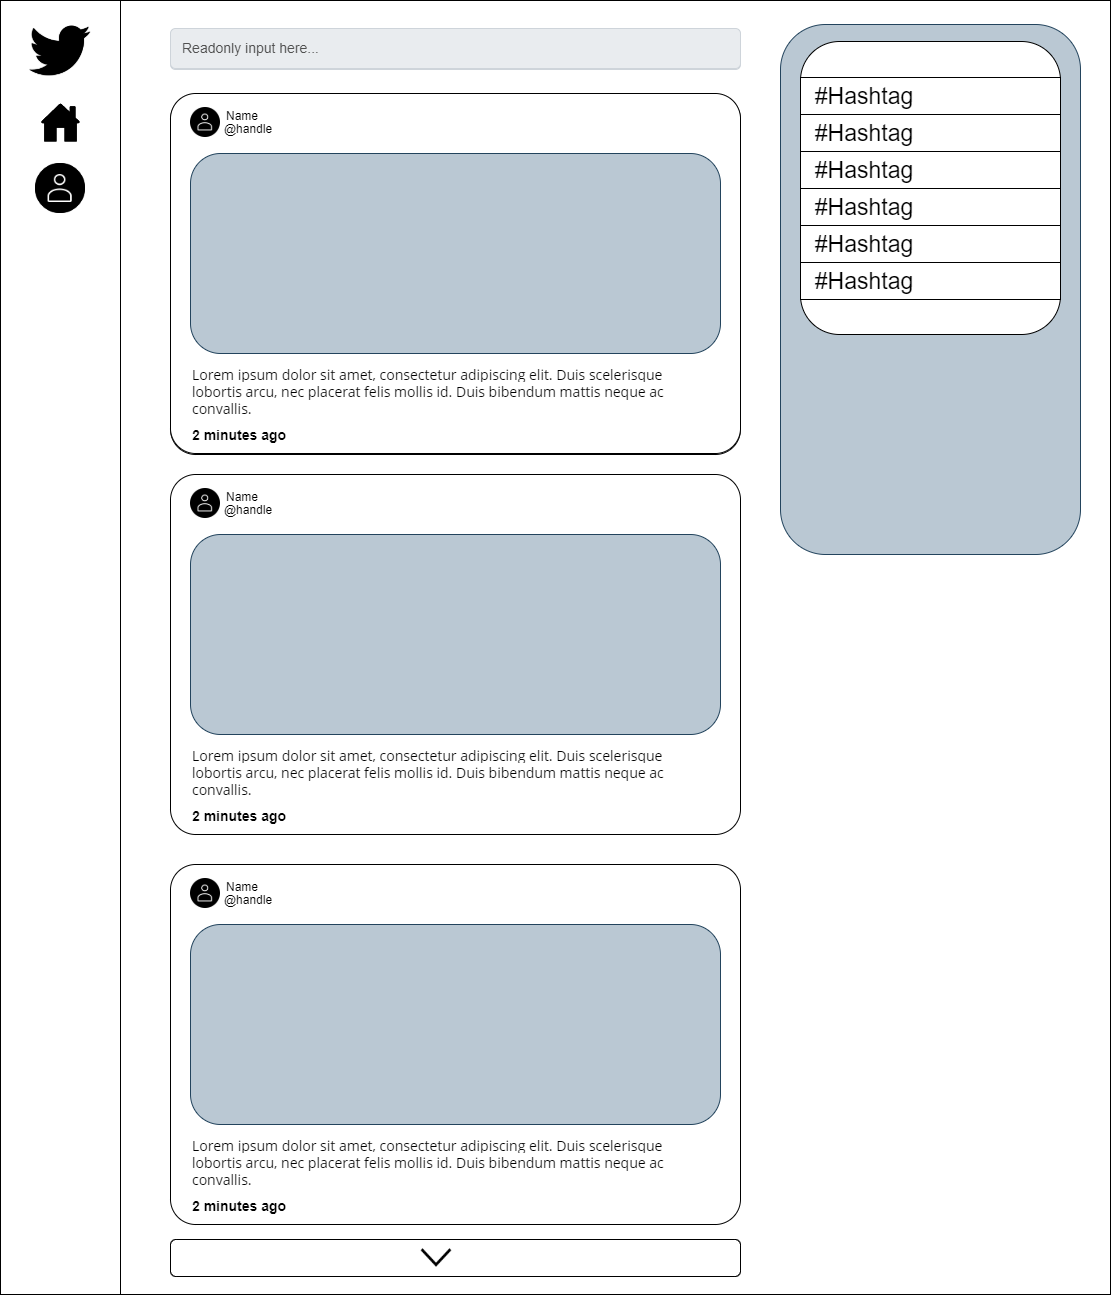

The diagram above was exported from draw.io. Its source (the exported page's mxGraphModel, read from the mxfile embedded in the PNG):
<mxGraphModel dx="1384" dy="1654" grid="1" gridSize="10" guides="1" tooltips="1" connect="1" arrows="1" fold="1" page="1" pageScale="1" pageWidth="1169" pageHeight="827" math="0" shadow="0">
  <root>
    <mxCell id="0" />
    <mxCell id="1" parent="0" />
    <mxCell id="apoKuYJXWGIeQMwX7pql-1" value="" style="rounded=1;whiteSpace=wrap;html=1;arcSize=0;" vertex="1" parent="1">
      <mxGeometry x="30" y="-804" width="1110" height="1294" as="geometry" />
    </mxCell>
    <mxCell id="apoKuYJXWGIeQMwX7pql-2" value="" style="rounded=0;whiteSpace=wrap;html=1;" vertex="1" parent="1">
      <mxGeometry x="30" y="-803" width="120" height="783" as="geometry" />
    </mxCell>
    <mxCell id="apoKuYJXWGIeQMwX7pql-3" value="" style="shape=image;html=1;verticalAlign=top;verticalLabelPosition=bottom;labelBackgroundColor=#ffffff;imageAspect=0;aspect=fixed;image=https://cdn3.iconfinder.com/data/icons/picons-social/57/03-twitter-128.png" vertex="1" parent="1">
      <mxGeometry x="55" y="-790" width="70" height="70" as="geometry" />
    </mxCell>
    <mxCell id="apoKuYJXWGIeQMwX7pql-4" value="" style="sketch=0;pointerEvents=1;shadow=0;dashed=0;html=1;strokeColor=none;fillColor=#000000;labelPosition=center;verticalLabelPosition=bottom;verticalAlign=top;outlineConnect=0;align=center;shape=mxgraph.office.concepts.home;" vertex="1" parent="1">
      <mxGeometry x="70.5" y="-700" width="39" height="38" as="geometry" />
    </mxCell>
    <mxCell id="apoKuYJXWGIeQMwX7pql-5" value="" style="shape=image;html=1;verticalAlign=top;verticalLabelPosition=bottom;labelBackgroundColor=#ffffff;imageAspect=0;aspect=fixed;image=https://cdn3.iconfinder.com/data/icons/essential-rounded/64/Rounded-31-128.png" vertex="1" parent="1">
      <mxGeometry x="65" y="-640" width="50" height="50" as="geometry" />
    </mxCell>
    <mxCell id="apoKuYJXWGIeQMwX7pql-6" value="Readonly input here..." style="html=1;shadow=0;dashed=0;shape=mxgraph.bootstrap.rrect;rSize=5;strokeColor=#CED4DA;strokeWidth=1;fillColor=#E9ECEF;fontColor=#505050;whiteSpace=wrap;align=left;verticalAlign=middle;spacingLeft=10;fontSize=14;" vertex="1" parent="1">
      <mxGeometry x="200" y="-775" width="570" height="40" as="geometry" />
    </mxCell>
    <mxCell id="apoKuYJXWGIeQMwX7pql-7" value="" style="rounded=1;whiteSpace=wrap;html=1;arcSize=7;" vertex="1" parent="1">
      <mxGeometry x="200" y="-710" width="570" height="360" as="geometry" />
    </mxCell>
    <mxCell id="apoKuYJXWGIeQMwX7pql-8" value="" style="shape=image;html=1;verticalAlign=top;verticalLabelPosition=bottom;labelBackgroundColor=#ffffff;imageAspect=0;aspect=fixed;image=https://cdn3.iconfinder.com/data/icons/essential-rounded/64/Rounded-31-128.png" vertex="1" parent="1">
      <mxGeometry x="220" y="-696" width="30" height="30" as="geometry" />
    </mxCell>
    <mxCell id="apoKuYJXWGIeQMwX7pql-9" value="Name" style="text;html=1;strokeColor=none;fillColor=none;align=center;verticalAlign=middle;whiteSpace=wrap;rounded=0;" vertex="1" parent="1">
      <mxGeometry x="242" y="-702" width="60" height="30" as="geometry" />
    </mxCell>
    <mxCell id="apoKuYJXWGIeQMwX7pql-11" value="@handle" style="text;html=1;strokeColor=none;fillColor=none;align=center;verticalAlign=middle;whiteSpace=wrap;rounded=0;" vertex="1" parent="1">
      <mxGeometry x="248" y="-689" width="60" height="30" as="geometry" />
    </mxCell>
    <mxCell id="apoKuYJXWGIeQMwX7pql-12" value="" style="rounded=1;whiteSpace=wrap;html=1;fillColor=#bac8d3;strokeColor=#23445d;" vertex="1" parent="1">
      <mxGeometry x="220" y="-650" width="530" height="200" as="geometry" />
    </mxCell>
    <mxCell id="apoKuYJXWGIeQMwX7pql-13" value="&lt;span style=&quot;font-family: &amp;quot;open sans&amp;quot;, arial, sans-serif; font-size: 14px; background-color: rgb(255, 255, 255);&quot;&gt;Lorem ipsum dolor sit amet, consectetur adipiscing elit. Duis scelerisque lobortis arcu, nec placerat felis mollis id. Duis bibendum mattis neque ac convallis.&lt;/span&gt;" style="text;html=1;strokeColor=none;fillColor=none;align=left;verticalAlign=middle;whiteSpace=wrap;rounded=0;" vertex="1" parent="1">
      <mxGeometry x="220" y="-426.5" width="492" height="30" as="geometry" />
    </mxCell>
    <mxCell id="apoKuYJXWGIeQMwX7pql-14" value="2 minutes ago" style="text;html=1;strokeColor=none;fillColor=none;align=left;verticalAlign=middle;whiteSpace=wrap;rounded=0;fontStyle=1;fontSize=14;" vertex="1" parent="1">
      <mxGeometry x="220" y="-383" width="110" height="30" as="geometry" />
    </mxCell>
    <mxCell id="apoKuYJXWGIeQMwX7pql-15" value="" style="rounded=0;whiteSpace=wrap;html=1;" vertex="1" parent="1">
      <mxGeometry x="30" y="-804" width="120" height="1294" as="geometry" />
    </mxCell>
    <mxCell id="apoKuYJXWGIeQMwX7pql-16" value="" style="shape=image;html=1;verticalAlign=top;verticalLabelPosition=bottom;labelBackgroundColor=#ffffff;imageAspect=0;aspect=fixed;image=https://cdn3.iconfinder.com/data/icons/picons-social/57/03-twitter-128.png" vertex="1" parent="1">
      <mxGeometry x="55" y="-791" width="70" height="70" as="geometry" />
    </mxCell>
    <mxCell id="apoKuYJXWGIeQMwX7pql-17" value="" style="sketch=0;pointerEvents=1;shadow=0;dashed=0;html=1;strokeColor=none;fillColor=#000000;labelPosition=center;verticalLabelPosition=bottom;verticalAlign=top;outlineConnect=0;align=center;shape=mxgraph.office.concepts.home;" vertex="1" parent="1">
      <mxGeometry x="70.5" y="-701" width="39" height="38" as="geometry" />
    </mxCell>
    <mxCell id="apoKuYJXWGIeQMwX7pql-18" value="" style="shape=image;html=1;verticalAlign=top;verticalLabelPosition=bottom;labelBackgroundColor=#ffffff;imageAspect=0;aspect=fixed;image=https://cdn3.iconfinder.com/data/icons/essential-rounded/64/Rounded-31-128.png" vertex="1" parent="1">
      <mxGeometry x="65" y="-641" width="50" height="50" as="geometry" />
    </mxCell>
    <mxCell id="apoKuYJXWGIeQMwX7pql-19" value="Readonly input here..." style="html=1;shadow=0;dashed=0;shape=mxgraph.bootstrap.rrect;rSize=5;strokeColor=#CED4DA;strokeWidth=1;fillColor=#E9ECEF;fontColor=#505050;whiteSpace=wrap;align=left;verticalAlign=middle;spacingLeft=10;fontSize=14;" vertex="1" parent="1">
      <mxGeometry x="200" y="-776" width="570" height="40" as="geometry" />
    </mxCell>
    <mxCell id="apoKuYJXWGIeQMwX7pql-20" value="" style="rounded=1;whiteSpace=wrap;html=1;arcSize=7;" vertex="1" parent="1">
      <mxGeometry x="200" y="-711" width="570" height="360" as="geometry" />
    </mxCell>
    <mxCell id="apoKuYJXWGIeQMwX7pql-21" value="" style="shape=image;html=1;verticalAlign=top;verticalLabelPosition=bottom;labelBackgroundColor=#ffffff;imageAspect=0;aspect=fixed;image=https://cdn3.iconfinder.com/data/icons/essential-rounded/64/Rounded-31-128.png" vertex="1" parent="1">
      <mxGeometry x="220" y="-697" width="30" height="30" as="geometry" />
    </mxCell>
    <mxCell id="apoKuYJXWGIeQMwX7pql-22" value="Name" style="text;html=1;strokeColor=none;fillColor=none;align=center;verticalAlign=middle;whiteSpace=wrap;rounded=0;" vertex="1" parent="1">
      <mxGeometry x="242" y="-703" width="60" height="30" as="geometry" />
    </mxCell>
    <mxCell id="apoKuYJXWGIeQMwX7pql-23" value="@handle" style="text;html=1;strokeColor=none;fillColor=none;align=center;verticalAlign=middle;whiteSpace=wrap;rounded=0;" vertex="1" parent="1">
      <mxGeometry x="248" y="-690" width="60" height="30" as="geometry" />
    </mxCell>
    <mxCell id="apoKuYJXWGIeQMwX7pql-24" value="" style="rounded=1;whiteSpace=wrap;html=1;fillColor=#bac8d3;strokeColor=#23445d;" vertex="1" parent="1">
      <mxGeometry x="220" y="-651" width="530" height="200" as="geometry" />
    </mxCell>
    <mxCell id="apoKuYJXWGIeQMwX7pql-25" value="&lt;span style=&quot;font-family: &amp;quot;open sans&amp;quot;, arial, sans-serif; font-size: 14px; background-color: rgb(255, 255, 255);&quot;&gt;Lorem ipsum dolor sit amet, consectetur adipiscing elit. Duis scelerisque lobortis arcu, nec placerat felis mollis id. Duis bibendum mattis neque ac convallis.&lt;/span&gt;" style="text;html=1;strokeColor=none;fillColor=none;align=left;verticalAlign=middle;whiteSpace=wrap;rounded=0;" vertex="1" parent="1">
      <mxGeometry x="220" y="-427.5" width="492" height="30" as="geometry" />
    </mxCell>
    <mxCell id="apoKuYJXWGIeQMwX7pql-26" value="2 minutes ago" style="text;html=1;strokeColor=none;fillColor=none;align=left;verticalAlign=middle;whiteSpace=wrap;rounded=0;fontStyle=1;fontSize=14;" vertex="1" parent="1">
      <mxGeometry x="220" y="-384" width="110" height="30" as="geometry" />
    </mxCell>
    <mxCell id="apoKuYJXWGIeQMwX7pql-27" value="" style="shape=image;html=1;verticalAlign=top;verticalLabelPosition=bottom;labelBackgroundColor=#ffffff;imageAspect=0;aspect=fixed;image=https://cdn3.iconfinder.com/data/icons/picons-social/57/03-twitter-128.png" vertex="1" parent="1">
      <mxGeometry x="55" y="-791" width="70" height="70" as="geometry" />
    </mxCell>
    <mxCell id="apoKuYJXWGIeQMwX7pql-28" value="" style="sketch=0;pointerEvents=1;shadow=0;dashed=0;html=1;strokeColor=none;fillColor=#000000;labelPosition=center;verticalLabelPosition=bottom;verticalAlign=top;outlineConnect=0;align=center;shape=mxgraph.office.concepts.home;" vertex="1" parent="1">
      <mxGeometry x="70.5" y="-701" width="39" height="38" as="geometry" />
    </mxCell>
    <mxCell id="apoKuYJXWGIeQMwX7pql-29" value="" style="shape=image;html=1;verticalAlign=top;verticalLabelPosition=bottom;labelBackgroundColor=#ffffff;imageAspect=0;aspect=fixed;image=https://cdn3.iconfinder.com/data/icons/essential-rounded/64/Rounded-31-128.png" vertex="1" parent="1">
      <mxGeometry x="65" y="-641" width="50" height="50" as="geometry" />
    </mxCell>
    <mxCell id="apoKuYJXWGIeQMwX7pql-54" value="" style="group" vertex="1" connectable="0" parent="1">
      <mxGeometry x="200" y="-330" width="570" height="360" as="geometry" />
    </mxCell>
    <mxCell id="apoKuYJXWGIeQMwX7pql-30" value="" style="rounded=1;whiteSpace=wrap;html=1;arcSize=7;" vertex="1" parent="apoKuYJXWGIeQMwX7pql-54">
      <mxGeometry width="570" height="360" as="geometry" />
    </mxCell>
    <mxCell id="apoKuYJXWGIeQMwX7pql-31" value="" style="shape=image;html=1;verticalAlign=top;verticalLabelPosition=bottom;labelBackgroundColor=#ffffff;imageAspect=0;aspect=fixed;image=https://cdn3.iconfinder.com/data/icons/essential-rounded/64/Rounded-31-128.png" vertex="1" parent="apoKuYJXWGIeQMwX7pql-54">
      <mxGeometry x="20" y="14" width="30" height="30" as="geometry" />
    </mxCell>
    <mxCell id="apoKuYJXWGIeQMwX7pql-32" value="Name" style="text;html=1;strokeColor=none;fillColor=none;align=center;verticalAlign=middle;whiteSpace=wrap;rounded=0;" vertex="1" parent="apoKuYJXWGIeQMwX7pql-54">
      <mxGeometry x="42" y="8" width="60" height="30" as="geometry" />
    </mxCell>
    <mxCell id="apoKuYJXWGIeQMwX7pql-33" value="@handle" style="text;html=1;strokeColor=none;fillColor=none;align=center;verticalAlign=middle;whiteSpace=wrap;rounded=0;" vertex="1" parent="apoKuYJXWGIeQMwX7pql-54">
      <mxGeometry x="48" y="21" width="60" height="30" as="geometry" />
    </mxCell>
    <mxCell id="apoKuYJXWGIeQMwX7pql-34" value="" style="rounded=1;whiteSpace=wrap;html=1;fillColor=#bac8d3;strokeColor=#23445d;" vertex="1" parent="apoKuYJXWGIeQMwX7pql-54">
      <mxGeometry x="20" y="60" width="530" height="200" as="geometry" />
    </mxCell>
    <mxCell id="apoKuYJXWGIeQMwX7pql-35" value="&lt;span style=&quot;font-family: &amp;quot;open sans&amp;quot;, arial, sans-serif; font-size: 14px; background-color: rgb(255, 255, 255);&quot;&gt;Lorem ipsum dolor sit amet, consectetur adipiscing elit. Duis scelerisque lobortis arcu, nec placerat felis mollis id. Duis bibendum mattis neque ac convallis.&lt;/span&gt;" style="text;html=1;strokeColor=none;fillColor=none;align=left;verticalAlign=middle;whiteSpace=wrap;rounded=0;" vertex="1" parent="apoKuYJXWGIeQMwX7pql-54">
      <mxGeometry x="20" y="283.5" width="492" height="30" as="geometry" />
    </mxCell>
    <mxCell id="apoKuYJXWGIeQMwX7pql-36" value="2 minutes ago" style="text;html=1;strokeColor=none;fillColor=none;align=left;verticalAlign=middle;whiteSpace=wrap;rounded=0;fontStyle=1;fontSize=14;" vertex="1" parent="apoKuYJXWGIeQMwX7pql-54">
      <mxGeometry x="20" y="327" width="110" height="30" as="geometry" />
    </mxCell>
    <mxCell id="apoKuYJXWGIeQMwX7pql-55" value="" style="group" vertex="1" connectable="0" parent="1">
      <mxGeometry x="200" y="60" width="570" height="360" as="geometry" />
    </mxCell>
    <mxCell id="apoKuYJXWGIeQMwX7pql-56" value="" style="rounded=1;whiteSpace=wrap;html=1;arcSize=7;" vertex="1" parent="apoKuYJXWGIeQMwX7pql-55">
      <mxGeometry width="570" height="360" as="geometry" />
    </mxCell>
    <mxCell id="apoKuYJXWGIeQMwX7pql-57" value="" style="shape=image;html=1;verticalAlign=top;verticalLabelPosition=bottom;labelBackgroundColor=#ffffff;imageAspect=0;aspect=fixed;image=https://cdn3.iconfinder.com/data/icons/essential-rounded/64/Rounded-31-128.png" vertex="1" parent="apoKuYJXWGIeQMwX7pql-55">
      <mxGeometry x="20" y="14" width="30" height="30" as="geometry" />
    </mxCell>
    <mxCell id="apoKuYJXWGIeQMwX7pql-58" value="Name" style="text;html=1;strokeColor=none;fillColor=none;align=center;verticalAlign=middle;whiteSpace=wrap;rounded=0;" vertex="1" parent="apoKuYJXWGIeQMwX7pql-55">
      <mxGeometry x="42" y="8" width="60" height="30" as="geometry" />
    </mxCell>
    <mxCell id="apoKuYJXWGIeQMwX7pql-59" value="@handle" style="text;html=1;strokeColor=none;fillColor=none;align=center;verticalAlign=middle;whiteSpace=wrap;rounded=0;" vertex="1" parent="apoKuYJXWGIeQMwX7pql-55">
      <mxGeometry x="48" y="21" width="60" height="30" as="geometry" />
    </mxCell>
    <mxCell id="apoKuYJXWGIeQMwX7pql-60" value="" style="rounded=1;whiteSpace=wrap;html=1;fillColor=#bac8d3;strokeColor=#23445d;" vertex="1" parent="apoKuYJXWGIeQMwX7pql-55">
      <mxGeometry x="20" y="60" width="530" height="200" as="geometry" />
    </mxCell>
    <mxCell id="apoKuYJXWGIeQMwX7pql-61" value="&lt;span style=&quot;font-family: &amp;quot;open sans&amp;quot;, arial, sans-serif; font-size: 14px; background-color: rgb(255, 255, 255);&quot;&gt;Lorem ipsum dolor sit amet, consectetur adipiscing elit. Duis scelerisque lobortis arcu, nec placerat felis mollis id. Duis bibendum mattis neque ac convallis.&lt;/span&gt;" style="text;html=1;strokeColor=none;fillColor=none;align=left;verticalAlign=middle;whiteSpace=wrap;rounded=0;" vertex="1" parent="apoKuYJXWGIeQMwX7pql-55">
      <mxGeometry x="20" y="283.5" width="492" height="30" as="geometry" />
    </mxCell>
    <mxCell id="apoKuYJXWGIeQMwX7pql-62" value="2 minutes ago" style="text;html=1;strokeColor=none;fillColor=none;align=left;verticalAlign=middle;whiteSpace=wrap;rounded=0;fontStyle=1;fontSize=14;" vertex="1" parent="apoKuYJXWGIeQMwX7pql-55">
      <mxGeometry x="20" y="327" width="110" height="30" as="geometry" />
    </mxCell>
    <mxCell id="apoKuYJXWGIeQMwX7pql-63" value="" style="rounded=1;whiteSpace=wrap;html=1;fontSize=14;fillColor=#bac8d3;strokeColor=#23445d;" vertex="1" parent="1">
      <mxGeometry x="810" y="-780" width="300" height="530" as="geometry" />
    </mxCell>
    <mxCell id="apoKuYJXWGIeQMwX7pql-64" value="" style="rounded=1;whiteSpace=wrap;html=1;fontSize=14;" vertex="1" parent="1">
      <mxGeometry x="830" y="-763" width="260" height="293" as="geometry" />
    </mxCell>
    <mxCell id="apoKuYJXWGIeQMwX7pql-65" value="&amp;nbsp; #Hashtag" style="rounded=0;whiteSpace=wrap;html=1;fontSize=23;align=left;" vertex="1" parent="1">
      <mxGeometry x="830" y="-727" width="260" height="37" as="geometry" />
    </mxCell>
    <mxCell id="apoKuYJXWGIeQMwX7pql-66" value="&amp;nbsp; #Hashtag" style="rounded=0;whiteSpace=wrap;html=1;fontSize=23;align=left;" vertex="1" parent="1">
      <mxGeometry x="830" y="-690" width="260" height="37" as="geometry" />
    </mxCell>
    <mxCell id="apoKuYJXWGIeQMwX7pql-67" value="&amp;nbsp; #Hashtag" style="rounded=0;whiteSpace=wrap;html=1;fontSize=23;align=left;" vertex="1" parent="1">
      <mxGeometry x="830" y="-653" width="260" height="37" as="geometry" />
    </mxCell>
    <mxCell id="apoKuYJXWGIeQMwX7pql-68" value="&amp;nbsp; #Hashtag" style="rounded=0;whiteSpace=wrap;html=1;fontSize=23;align=left;" vertex="1" parent="1">
      <mxGeometry x="830" y="-616" width="260" height="37" as="geometry" />
    </mxCell>
    <mxCell id="apoKuYJXWGIeQMwX7pql-69" value="&amp;nbsp; #Hashtag" style="rounded=0;whiteSpace=wrap;html=1;fontSize=23;align=left;" vertex="1" parent="1">
      <mxGeometry x="830" y="-579" width="260" height="37" as="geometry" />
    </mxCell>
    <mxCell id="apoKuYJXWGIeQMwX7pql-71" value="&amp;nbsp; #Hashtag" style="rounded=0;whiteSpace=wrap;html=1;fontSize=23;align=left;" vertex="1" parent="1">
      <mxGeometry x="830" y="-542" width="260" height="37" as="geometry" />
    </mxCell>
    <mxCell id="apoKuYJXWGIeQMwX7pql-73" value="" style="rounded=1;whiteSpace=wrap;html=1;fontSize=23;" vertex="1" parent="1">
      <mxGeometry x="200" y="435" width="570" height="37" as="geometry" />
    </mxCell>
    <mxCell id="apoKuYJXWGIeQMwX7pql-75" value="" style="shape=image;html=1;verticalAlign=top;verticalLabelPosition=bottom;labelBackgroundColor=#ffffff;imageAspect=0;aspect=fixed;image=https://cdn4.iconfinder.com/data/icons/ionicons/512/icon-ios7-arrow-down-128.png;fontSize=23;" vertex="1" parent="1">
      <mxGeometry x="441.5" y="429" width="49" height="49" as="geometry" />
    </mxCell>
  </root>
</mxGraphModel>